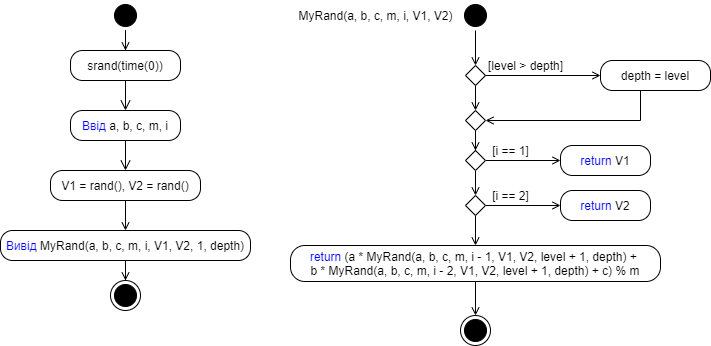

The diagram above was exported from draw.io. Its source (the exported page's mxGraphModel, read from the mxfile embedded in the PNG):
<mxGraphModel dx="569" dy="329" grid="1" gridSize="10" guides="1" tooltips="1" connect="1" arrows="1" fold="1" page="1" pageScale="1" pageWidth="827" pageHeight="1169" math="0" shadow="0">
  <root>
    <mxCell id="0" />
    <mxCell id="1" parent="0" />
    <mxCell id="KO9PFP8nuKeYLpILjooc-2" style="edgeStyle=orthogonalEdgeStyle;rounded=0;orthogonalLoop=1;jettySize=auto;html=1;entryX=0.5;entryY=0;entryDx=0;entryDy=0;endArrow=open;endFill=0;" edge="1" parent="1" source="onue1BhUSkFusm_ULhk3-1" target="KO9PFP8nuKeYLpILjooc-1">
      <mxGeometry relative="1" as="geometry" />
    </mxCell>
    <mxCell id="onue1BhUSkFusm_ULhk3-1" value="" style="ellipse;html=1;shape=startState;fillColor=#000000;strokeColor=#000000;" parent="1" vertex="1">
      <mxGeometry x="110" width="30" height="30" as="geometry" />
    </mxCell>
    <mxCell id="onue1BhUSkFusm_ULhk3-2" value="" style="edgeStyle=orthogonalEdgeStyle;html=1;verticalAlign=bottom;endArrow=open;endSize=8;strokeColor=#000000;rounded=0;entryX=0.5;entryY=0;entryDx=0;entryDy=0;" parent="1" target="onue1BhUSkFusm_ULhk3-3" edge="1">
      <mxGeometry relative="1" as="geometry">
        <mxPoint x="125" y="140" as="targetPoint" />
        <mxPoint x="125" y="80" as="sourcePoint" />
      </mxGeometry>
    </mxCell>
    <mxCell id="onue1BhUSkFusm_ULhk3-3" value="&lt;font color=&quot;#0000ff&quot;&gt;Ввід&lt;/font&gt; a, b, c, m, i" style="rounded=1;whiteSpace=wrap;html=1;arcSize=40;" parent="1" vertex="1">
      <mxGeometry x="70" y="110" width="110" height="30" as="geometry" />
    </mxCell>
    <mxCell id="onue1BhUSkFusm_ULhk3-4" value="" style="edgeStyle=orthogonalEdgeStyle;html=1;verticalAlign=bottom;endArrow=open;endSize=8;rounded=0;entryX=0.5;entryY=0;entryDx=0;entryDy=0;" parent="1" source="onue1BhUSkFusm_ULhk3-3" target="onue1BhUSkFusm_ULhk3-5" edge="1">
      <mxGeometry relative="1" as="geometry">
        <mxPoint x="125" y="160" as="targetPoint" />
      </mxGeometry>
    </mxCell>
    <mxCell id="onue1BhUSkFusm_ULhk3-7" style="edgeStyle=orthogonalEdgeStyle;rounded=0;orthogonalLoop=1;jettySize=auto;html=1;entryX=0.5;entryY=0;entryDx=0;entryDy=0;strokeColor=#000000;endArrow=open;endFill=0;" parent="1" source="onue1BhUSkFusm_ULhk3-5" target="onue1BhUSkFusm_ULhk3-6" edge="1">
      <mxGeometry relative="1" as="geometry" />
    </mxCell>
    <mxCell id="onue1BhUSkFusm_ULhk3-5" value="V1 = rand(), V2 = rand()" style="rounded=1;whiteSpace=wrap;html=1;arcSize=40;" parent="1" vertex="1">
      <mxGeometry x="50" y="170" width="150" height="30" as="geometry" />
    </mxCell>
    <mxCell id="onue1BhUSkFusm_ULhk3-9" style="edgeStyle=orthogonalEdgeStyle;rounded=0;orthogonalLoop=1;jettySize=auto;html=1;entryX=0.5;entryY=0;entryDx=0;entryDy=0;endArrow=open;endFill=0;strokeColor=#000000;" parent="1" source="onue1BhUSkFusm_ULhk3-6" target="onue1BhUSkFusm_ULhk3-8" edge="1">
      <mxGeometry relative="1" as="geometry" />
    </mxCell>
    <mxCell id="onue1BhUSkFusm_ULhk3-6" value="&lt;font color=&quot;#0000ff&quot;&gt;Вивід&lt;/font&gt; MyRand(a, b, c, m, i, V1, V2, 1, depth)" style="rounded=1;whiteSpace=wrap;html=1;arcSize=40;" parent="1" vertex="1">
      <mxGeometry y="230" width="250" height="30" as="geometry" />
    </mxCell>
    <mxCell id="onue1BhUSkFusm_ULhk3-8" value="" style="ellipse;html=1;shape=endState;fillColor=#000000;strokeColor=#000000;" parent="1" vertex="1">
      <mxGeometry x="110" y="280" width="30" height="30" as="geometry" />
    </mxCell>
    <mxCell id="onue1BhUSkFusm_ULhk3-13" style="edgeStyle=orthogonalEdgeStyle;rounded=0;orthogonalLoop=1;jettySize=auto;html=1;entryX=0.5;entryY=0;entryDx=0;entryDy=0;endArrow=open;endFill=0;strokeColor=#000000;" parent="1" source="onue1BhUSkFusm_ULhk3-10" target="onue1BhUSkFusm_ULhk3-12" edge="1">
      <mxGeometry relative="1" as="geometry" />
    </mxCell>
    <mxCell id="onue1BhUSkFusm_ULhk3-10" value="" style="ellipse;html=1;shape=startState;fillColor=#000000;strokeColor=#000000;" parent="1" vertex="1">
      <mxGeometry x="460" width="30" height="30" as="geometry" />
    </mxCell>
    <mxCell id="onue1BhUSkFusm_ULhk3-11" value="MyRand(a, b, c, m, i, V1, V2)" style="text;html=1;align=center;verticalAlign=middle;resizable=0;points=[];autosize=1;strokeColor=none;fillColor=none;" parent="1" vertex="1">
      <mxGeometry x="290" y="5" width="170" height="20" as="geometry" />
    </mxCell>
    <mxCell id="KO9PFP8nuKeYLpILjooc-4" style="edgeStyle=orthogonalEdgeStyle;rounded=0;orthogonalLoop=1;jettySize=auto;html=1;endArrow=open;endFill=0;" edge="1" parent="1" source="onue1BhUSkFusm_ULhk3-12" target="KO9PFP8nuKeYLpILjooc-3">
      <mxGeometry relative="1" as="geometry" />
    </mxCell>
    <mxCell id="KO9PFP8nuKeYLpILjooc-23" style="edgeStyle=orthogonalEdgeStyle;rounded=0;orthogonalLoop=1;jettySize=auto;html=1;entryX=0.5;entryY=0;entryDx=0;entryDy=0;endArrow=open;endFill=0;" edge="1" parent="1" source="onue1BhUSkFusm_ULhk3-12" target="KO9PFP8nuKeYLpILjooc-21">
      <mxGeometry relative="1" as="geometry" />
    </mxCell>
    <mxCell id="onue1BhUSkFusm_ULhk3-12" value="" style="rhombus;whiteSpace=wrap;html=1;strokeColor=#000000;" parent="1" vertex="1">
      <mxGeometry x="465" y="65" width="20" height="20" as="geometry" />
    </mxCell>
    <mxCell id="KO9PFP8nuKeYLpILjooc-1" value="srand(time(0))" style="rounded=1;whiteSpace=wrap;html=1;arcSize=40;" vertex="1" parent="1">
      <mxGeometry x="70" y="50" width="110" height="30" as="geometry" />
    </mxCell>
    <mxCell id="KO9PFP8nuKeYLpILjooc-22" style="edgeStyle=orthogonalEdgeStyle;rounded=0;orthogonalLoop=1;jettySize=auto;html=1;entryX=1;entryY=0.5;entryDx=0;entryDy=0;endArrow=open;endFill=0;" edge="1" parent="1" source="KO9PFP8nuKeYLpILjooc-3" target="KO9PFP8nuKeYLpILjooc-21">
      <mxGeometry relative="1" as="geometry">
        <Array as="points">
          <mxPoint x="640" y="120" />
        </Array>
      </mxGeometry>
    </mxCell>
    <mxCell id="KO9PFP8nuKeYLpILjooc-3" value="depth = level" style="rounded=1;whiteSpace=wrap;html=1;arcSize=40;" vertex="1" parent="1">
      <mxGeometry x="600" y="60" width="110" height="30" as="geometry" />
    </mxCell>
    <mxCell id="KO9PFP8nuKeYLpILjooc-5" value="[level &amp;gt; depth]" style="text;html=1;align=center;verticalAlign=middle;resizable=0;points=[];autosize=1;strokeColor=none;fillColor=none;" vertex="1" parent="1">
      <mxGeometry x="480" y="55" width="90" height="20" as="geometry" />
    </mxCell>
    <mxCell id="KO9PFP8nuKeYLpILjooc-9" style="edgeStyle=orthogonalEdgeStyle;rounded=0;orthogonalLoop=1;jettySize=auto;html=1;entryX=0;entryY=0.5;entryDx=0;entryDy=0;endArrow=open;endFill=0;" edge="1" parent="1" source="KO9PFP8nuKeYLpILjooc-6" target="KO9PFP8nuKeYLpILjooc-8">
      <mxGeometry relative="1" as="geometry" />
    </mxCell>
    <mxCell id="KO9PFP8nuKeYLpILjooc-12" style="edgeStyle=orthogonalEdgeStyle;rounded=0;orthogonalLoop=1;jettySize=auto;html=1;entryX=0.5;entryY=0;entryDx=0;entryDy=0;endArrow=open;endFill=0;" edge="1" parent="1" source="KO9PFP8nuKeYLpILjooc-6" target="KO9PFP8nuKeYLpILjooc-11">
      <mxGeometry relative="1" as="geometry" />
    </mxCell>
    <mxCell id="KO9PFP8nuKeYLpILjooc-6" value="" style="rhombus;whiteSpace=wrap;html=1;strokeColor=#000000;" vertex="1" parent="1">
      <mxGeometry x="465" y="150" width="20" height="20" as="geometry" />
    </mxCell>
    <mxCell id="KO9PFP8nuKeYLpILjooc-8" value="&lt;font color=&quot;#0000ff&quot;&gt;return&lt;/font&gt; V1" style="rounded=1;whiteSpace=wrap;html=1;arcSize=40;" vertex="1" parent="1">
      <mxGeometry x="560" y="145" width="90" height="30" as="geometry" />
    </mxCell>
    <mxCell id="KO9PFP8nuKeYLpILjooc-10" value="[i == 1]" style="text;html=1;align=center;verticalAlign=middle;resizable=0;points=[];autosize=1;strokeColor=none;fillColor=none;" vertex="1" parent="1">
      <mxGeometry x="485" y="140" width="50" height="20" as="geometry" />
    </mxCell>
    <mxCell id="KO9PFP8nuKeYLpILjooc-14" style="edgeStyle=orthogonalEdgeStyle;rounded=0;orthogonalLoop=1;jettySize=auto;html=1;entryX=0;entryY=0.5;entryDx=0;entryDy=0;endArrow=open;endFill=0;" edge="1" parent="1" source="KO9PFP8nuKeYLpILjooc-11" target="KO9PFP8nuKeYLpILjooc-13">
      <mxGeometry relative="1" as="geometry" />
    </mxCell>
    <mxCell id="KO9PFP8nuKeYLpILjooc-17" style="edgeStyle=orthogonalEdgeStyle;rounded=0;orthogonalLoop=1;jettySize=auto;html=1;entryX=0.5;entryY=0;entryDx=0;entryDy=0;endArrow=open;endFill=0;" edge="1" parent="1" source="KO9PFP8nuKeYLpILjooc-11" target="KO9PFP8nuKeYLpILjooc-16">
      <mxGeometry relative="1" as="geometry" />
    </mxCell>
    <mxCell id="KO9PFP8nuKeYLpILjooc-11" value="" style="rhombus;whiteSpace=wrap;html=1;strokeColor=#000000;" vertex="1" parent="1">
      <mxGeometry x="465" y="195" width="20" height="20" as="geometry" />
    </mxCell>
    <mxCell id="KO9PFP8nuKeYLpILjooc-13" value="&lt;font color=&quot;#0000ff&quot;&gt;return&lt;/font&gt; V2" style="rounded=1;whiteSpace=wrap;html=1;arcSize=40;" vertex="1" parent="1">
      <mxGeometry x="560" y="190" width="90" height="30" as="geometry" />
    </mxCell>
    <mxCell id="KO9PFP8nuKeYLpILjooc-15" value="[i == 2]" style="text;html=1;align=center;verticalAlign=middle;resizable=0;points=[];autosize=1;strokeColor=none;fillColor=none;" vertex="1" parent="1">
      <mxGeometry x="485" y="185" width="50" height="20" as="geometry" />
    </mxCell>
    <mxCell id="KO9PFP8nuKeYLpILjooc-20" style="edgeStyle=orthogonalEdgeStyle;rounded=0;orthogonalLoop=1;jettySize=auto;html=1;entryX=0.5;entryY=0;entryDx=0;entryDy=0;endArrow=open;endFill=0;" edge="1" parent="1" source="KO9PFP8nuKeYLpILjooc-16" target="KO9PFP8nuKeYLpILjooc-19">
      <mxGeometry relative="1" as="geometry" />
    </mxCell>
    <mxCell id="KO9PFP8nuKeYLpILjooc-16" value="&lt;font color=&quot;#0000ff&quot;&gt;return&lt;/font&gt; (a * MyRand(a, b, c, m, i - 1, V1, V2, level + 1, depth) + &lt;br&gt;b * MyRand(a, b, c, m, i - 2, V1, V2, level + 1, depth) + c) % m" style="rounded=1;whiteSpace=wrap;html=1;arcSize=40;" vertex="1" parent="1">
      <mxGeometry x="290" y="245" width="370" height="36" as="geometry" />
    </mxCell>
    <mxCell id="KO9PFP8nuKeYLpILjooc-19" value="" style="ellipse;html=1;shape=endState;fillColor=#000000;strokeColor=#000000;" vertex="1" parent="1">
      <mxGeometry x="460" y="315" width="30" height="30" as="geometry" />
    </mxCell>
    <mxCell id="KO9PFP8nuKeYLpILjooc-25" style="edgeStyle=orthogonalEdgeStyle;rounded=0;orthogonalLoop=1;jettySize=auto;html=1;entryX=0.5;entryY=0;entryDx=0;entryDy=0;endArrow=open;endFill=0;" edge="1" parent="1" source="KO9PFP8nuKeYLpILjooc-21" target="KO9PFP8nuKeYLpILjooc-6">
      <mxGeometry relative="1" as="geometry" />
    </mxCell>
    <mxCell id="KO9PFP8nuKeYLpILjooc-21" value="" style="rhombus;whiteSpace=wrap;html=1;strokeColor=#000000;" vertex="1" parent="1">
      <mxGeometry x="465" y="110" width="20" height="20" as="geometry" />
    </mxCell>
  </root>
</mxGraphModel>